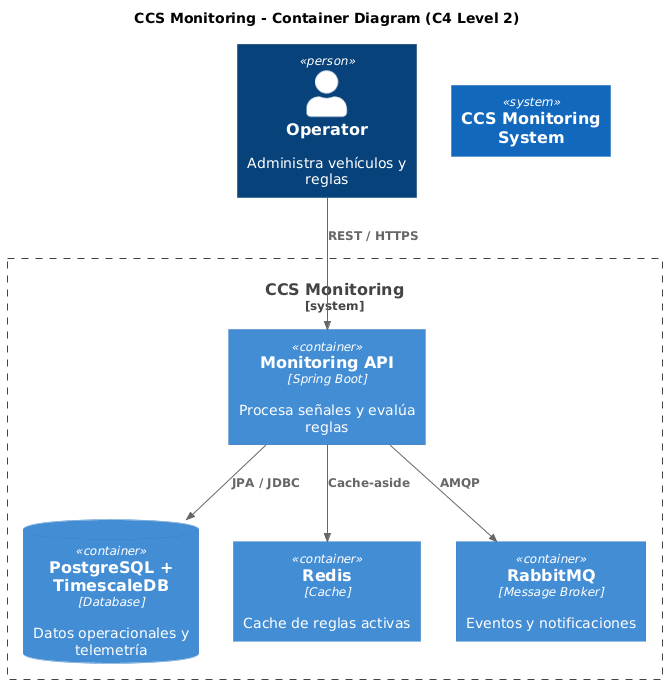

The diagram above was rendered by PlantUML. Its source (embedded in the PNG):
@startuml
!include https://raw.githubusercontent.com/plantuml-stdlib/C4-PlantUML/master/C4_Container.puml

title CCS Monitoring - Container Diagram (C4 Level 2)

Person(user, "Operator", "Administra vehículos y reglas")

System(system, "CCS Monitoring System")

System_Boundary(systemBoundary, "CCS Monitoring") {

Container(api,"Monitoring API","Spring Boot","Procesa señales y evalúa reglas")

ContainerDb(postgres,"PostgreSQL + TimescaleDB","Database","Datos operacionales y telemetría")

Container(redis,"Redis","Cache","Cache de reglas activas")

Container(rabbit,"RabbitMQ","Message Broker","Eventos y notificaciones")

}

Rel(user, api, "REST / HTTPS")

Rel(api, postgres, "JPA / JDBC")
Rel(api, redis, "Cache-aside")
Rel(api, rabbit, "AMQP")
@enduml